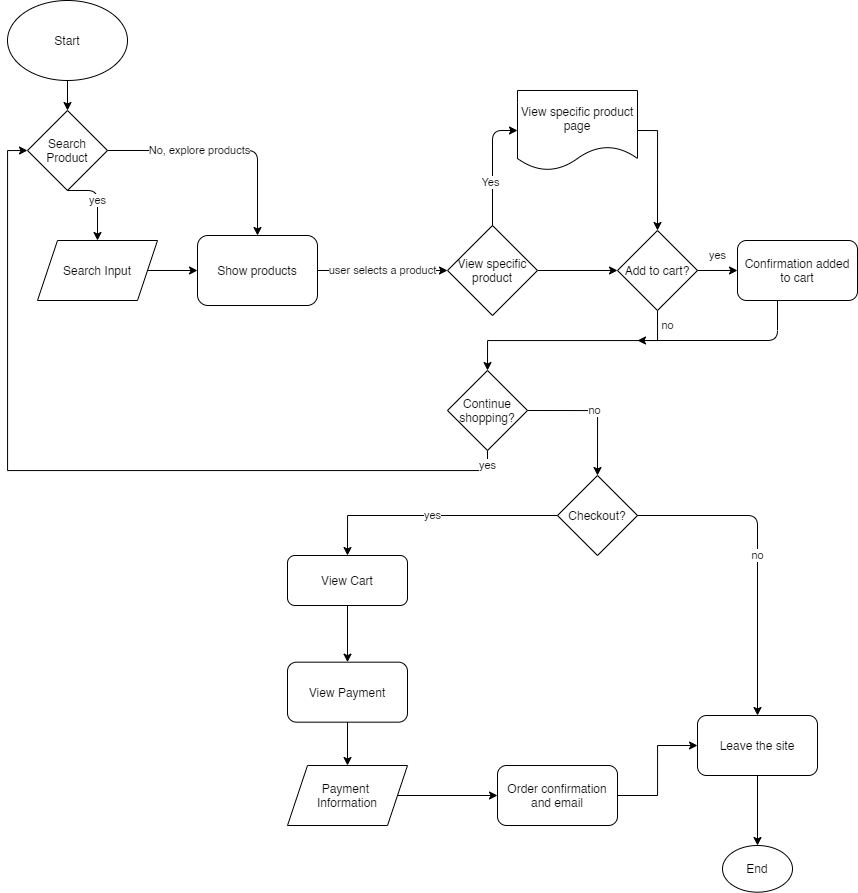

The diagram above was exported from draw.io. Its source (the exported page's mxGraphModel, read from the mxfile embedded in the PNG):
<mxGraphModel dx="871" dy="676" grid="1" gridSize="10" guides="1" tooltips="1" connect="1" arrows="1" fold="1" page="1" pageScale="1" pageWidth="850" pageHeight="1100" math="0" shadow="0">
  <root>
    <mxCell id="0" />
    <mxCell id="1" parent="0" />
    <mxCell id="3" value="Start" style="ellipse;whiteSpace=wrap;html=1;" vertex="1" parent="1">
      <mxGeometry x="10" y="65" width="120" height="80" as="geometry" />
    </mxCell>
    <mxCell id="4" value="Search Product" style="rhombus;whiteSpace=wrap;html=1;" vertex="1" parent="1">
      <mxGeometry x="30" y="175" width="80" height="80" as="geometry" />
    </mxCell>
    <mxCell id="11" style="edgeStyle=orthogonalEdgeStyle;rounded=0;orthogonalLoop=1;jettySize=auto;html=1;exitX=1;exitY=0.5;exitDx=0;exitDy=0;entryX=0;entryY=0.5;entryDx=0;entryDy=0;" edge="1" parent="1" source="5">
      <mxGeometry relative="1" as="geometry">
        <mxPoint x="200" y="335" as="targetPoint" />
        <Array as="points" />
      </mxGeometry>
    </mxCell>
    <mxCell id="5" value="Search Input" style="shape=parallelogram;perimeter=parallelogramPerimeter;whiteSpace=wrap;html=1;fixedSize=1;" vertex="1" parent="1">
      <mxGeometry x="40" y="305" width="120" height="60" as="geometry" />
    </mxCell>
    <mxCell id="7" value="" style="endArrow=classic;html=1;exitX=0.5;exitY=1;exitDx=0;exitDy=0;entryX=0.5;entryY=0;entryDx=0;entryDy=0;" edge="1" parent="1" source="3" target="4">
      <mxGeometry width="50" height="50" relative="1" as="geometry">
        <mxPoint x="280" y="305" as="sourcePoint" />
        <mxPoint x="330" y="255" as="targetPoint" />
      </mxGeometry>
    </mxCell>
    <mxCell id="8" value="yes" style="endArrow=classic;html=1;exitX=0.5;exitY=1;exitDx=0;exitDy=0;entryX=0.5;entryY=0;entryDx=0;entryDy=0;" edge="1" parent="1" source="4" target="5">
      <mxGeometry width="50" height="50" relative="1" as="geometry">
        <mxPoint x="280" y="305" as="sourcePoint" />
        <mxPoint x="330" y="255" as="targetPoint" />
        <Array as="points">
          <mxPoint x="100" y="255" />
        </Array>
      </mxGeometry>
    </mxCell>
    <mxCell id="10" value="No, explore products" style="endArrow=classic;html=1;exitX=1;exitY=0.5;exitDx=0;exitDy=0;entryX=0.5;entryY=0;entryDx=0;entryDy=0;" edge="1" parent="1" source="4" target="24">
      <mxGeometry x="-0.2174" width="50" height="50" relative="1" as="geometry">
        <mxPoint x="280" y="305" as="sourcePoint" />
        <mxPoint x="260" y="285" as="targetPoint" />
        <Array as="points">
          <mxPoint x="260" y="215" />
        </Array>
        <mxPoint as="offset" />
      </mxGeometry>
    </mxCell>
    <mxCell id="25" style="edgeStyle=orthogonalEdgeStyle;rounded=0;orthogonalLoop=1;jettySize=auto;html=1;exitX=1;exitY=0.5;exitDx=0;exitDy=0;entryX=0;entryY=0.5;entryDx=0;entryDy=0;" edge="1" parent="1" source="12" target="13">
      <mxGeometry relative="1" as="geometry">
        <mxPoint x="600" y="335" as="targetPoint" />
      </mxGeometry>
    </mxCell>
    <mxCell id="12" value="View&amp;nbsp;specific product" style="rhombus;whiteSpace=wrap;html=1;" vertex="1" parent="1">
      <mxGeometry x="450" y="290" width="90" height="90" as="geometry" />
    </mxCell>
    <mxCell id="26" value="no" style="edgeStyle=orthogonalEdgeStyle;rounded=0;orthogonalLoop=1;jettySize=auto;html=1;exitX=0.5;exitY=1;exitDx=0;exitDy=0;entryX=0.5;entryY=0;entryDx=0;entryDy=0;" edge="1" parent="1" source="13" target="15">
      <mxGeometry x="-0.8696" y="10" relative="1" as="geometry">
        <mxPoint x="490" y="425" as="targetPoint" />
        <mxPoint as="offset" />
      </mxGeometry>
    </mxCell>
    <mxCell id="13" value="Add to cart?" style="rhombus;whiteSpace=wrap;html=1;" vertex="1" parent="1">
      <mxGeometry x="620" y="295" width="80" height="80" as="geometry" />
    </mxCell>
    <mxCell id="33" value="yes" style="edgeStyle=orthogonalEdgeStyle;rounded=0;orthogonalLoop=1;jettySize=auto;html=1;exitX=0.5;exitY=1;exitDx=0;exitDy=0;entryX=0;entryY=0.5;entryDx=0;entryDy=0;" edge="1" parent="1" source="15" target="4">
      <mxGeometry x="-0.9643" relative="1" as="geometry">
        <mxPoint as="offset" />
      </mxGeometry>
    </mxCell>
    <mxCell id="35" value="no" style="edgeStyle=orthogonalEdgeStyle;rounded=0;orthogonalLoop=1;jettySize=auto;html=1;exitX=1;exitY=0.5;exitDx=0;exitDy=0;entryX=0.5;entryY=0;entryDx=0;entryDy=0;" edge="1" parent="1" source="15" target="34">
      <mxGeometry relative="1" as="geometry" />
    </mxCell>
    <mxCell id="15" value="Continue shopping?" style="rhombus;whiteSpace=wrap;html=1;" vertex="1" parent="1">
      <mxGeometry x="450" y="435" width="80" height="80" as="geometry" />
    </mxCell>
    <mxCell id="21" value="user selects a product" style="endArrow=classic;html=1;exitX=1;exitY=0.5;exitDx=0;exitDy=0;entryX=0;entryY=0.5;entryDx=0;entryDy=0;" edge="1" parent="1" source="24" target="12">
      <mxGeometry width="50" height="50" relative="1" as="geometry">
        <mxPoint x="390" y="340" as="sourcePoint" />
        <mxPoint x="470" y="390" as="targetPoint" />
      </mxGeometry>
    </mxCell>
    <mxCell id="32" style="edgeStyle=orthogonalEdgeStyle;rounded=0;orthogonalLoop=1;jettySize=auto;html=1;exitX=1;exitY=0.5;exitDx=0;exitDy=0;entryX=0.5;entryY=0;entryDx=0;entryDy=0;" edge="1" parent="1" source="22" target="13">
      <mxGeometry relative="1" as="geometry" />
    </mxCell>
    <mxCell id="22" value="View specific product page" style="shape=document;whiteSpace=wrap;html=1;boundedLbl=1;" vertex="1" parent="1">
      <mxGeometry x="520" y="155" width="120" height="80" as="geometry" />
    </mxCell>
    <mxCell id="23" value="" style="endArrow=classic;html=1;entryX=0;entryY=0.5;entryDx=0;entryDy=0;exitX=0.5;exitY=0;exitDx=0;exitDy=0;" edge="1" parent="1" source="12" target="22">
      <mxGeometry width="50" height="50" relative="1" as="geometry">
        <mxPoint x="420" y="435" as="sourcePoint" />
        <mxPoint x="470" y="385" as="targetPoint" />
        <Array as="points">
          <mxPoint x="495" y="195" />
        </Array>
      </mxGeometry>
    </mxCell>
    <mxCell id="30" value="Yes" style="edgeLabel;html=1;align=center;verticalAlign=middle;resizable=0;points=[];" vertex="1" connectable="0" parent="23">
      <mxGeometry x="-0.2767" y="3" relative="1" as="geometry">
        <mxPoint as="offset" />
      </mxGeometry>
    </mxCell>
    <mxCell id="24" value="Show products" style="rounded=1;whiteSpace=wrap;html=1;" vertex="1" parent="1">
      <mxGeometry x="200" y="300" width="120" height="70" as="geometry" />
    </mxCell>
    <mxCell id="27" value="Confirmation added to cart" style="rounded=1;whiteSpace=wrap;html=1;" vertex="1" parent="1">
      <mxGeometry x="740" y="305" width="120" height="60" as="geometry" />
    </mxCell>
    <mxCell id="28" value="yes" style="endArrow=classic;html=1;exitX=1;exitY=0.5;exitDx=0;exitDy=0;entryX=0;entryY=0.5;entryDx=0;entryDy=0;" edge="1" parent="1" source="13" target="27">
      <mxGeometry y="15" width="50" height="50" relative="1" as="geometry">
        <mxPoint x="540" y="405" as="sourcePoint" />
        <mxPoint x="720" y="335" as="targetPoint" />
        <mxPoint as="offset" />
      </mxGeometry>
    </mxCell>
    <mxCell id="29" value="" style="endArrow=classic;html=1;exitX=0.5;exitY=1;exitDx=0;exitDy=0;" edge="1" parent="1">
      <mxGeometry width="50" height="50" relative="1" as="geometry">
        <mxPoint x="780" y="365" as="sourcePoint" />
        <mxPoint x="640" y="405" as="targetPoint" />
        <Array as="points">
          <mxPoint x="780" y="405" />
        </Array>
      </mxGeometry>
    </mxCell>
    <mxCell id="45" value="yes" style="edgeStyle=orthogonalEdgeStyle;rounded=0;orthogonalLoop=1;jettySize=auto;html=1;exitX=0;exitY=0.5;exitDx=0;exitDy=0;entryX=0.5;entryY=0;entryDx=0;entryDy=0;" edge="1" parent="1" source="34" target="41">
      <mxGeometry relative="1" as="geometry" />
    </mxCell>
    <mxCell id="34" value="Checkout?" style="rhombus;whiteSpace=wrap;html=1;" vertex="1" parent="1">
      <mxGeometry x="560" y="540" width="80" height="80" as="geometry" />
    </mxCell>
    <mxCell id="36" value="Leave the site" style="rounded=1;whiteSpace=wrap;html=1;" vertex="1" parent="1">
      <mxGeometry x="700" y="780" width="120" height="60" as="geometry" />
    </mxCell>
    <mxCell id="37" value="End" style="ellipse;whiteSpace=wrap;html=1;" vertex="1" parent="1">
      <mxGeometry x="725" y="910" width="70" height="46.67" as="geometry" />
    </mxCell>
    <mxCell id="38" value="no" style="endArrow=classic;html=1;exitX=1;exitY=0.5;exitDx=0;exitDy=0;entryX=0.5;entryY=0;entryDx=0;entryDy=0;" edge="1" parent="1" source="34" target="36">
      <mxGeometry width="50" height="50" relative="1" as="geometry">
        <mxPoint x="580" y="620" as="sourcePoint" />
        <mxPoint x="710" y="580" as="targetPoint" />
        <Array as="points">
          <mxPoint x="760" y="580" />
        </Array>
      </mxGeometry>
    </mxCell>
    <mxCell id="39" value="" style="endArrow=classic;html=1;exitX=0.5;exitY=1;exitDx=0;exitDy=0;entryX=0.5;entryY=0;entryDx=0;entryDy=0;" edge="1" parent="1" source="36" target="37">
      <mxGeometry width="50" height="50" relative="1" as="geometry">
        <mxPoint x="570" y="850" as="sourcePoint" />
        <mxPoint x="620" y="800" as="targetPoint" />
      </mxGeometry>
    </mxCell>
    <mxCell id="46" value="" style="edgeStyle=orthogonalEdgeStyle;rounded=0;orthogonalLoop=1;jettySize=auto;html=1;" edge="1" parent="1" source="41" target="42">
      <mxGeometry relative="1" as="geometry" />
    </mxCell>
    <mxCell id="41" value="View Cart" style="rounded=1;whiteSpace=wrap;html=1;" vertex="1" parent="1">
      <mxGeometry x="290" y="620" width="120" height="50" as="geometry" />
    </mxCell>
    <mxCell id="47" value="" style="edgeStyle=orthogonalEdgeStyle;rounded=0;orthogonalLoop=1;jettySize=auto;html=1;" edge="1" parent="1" source="42" target="43">
      <mxGeometry relative="1" as="geometry" />
    </mxCell>
    <mxCell id="42" value="View Payment" style="rounded=1;whiteSpace=wrap;html=1;" vertex="1" parent="1">
      <mxGeometry x="290" y="726.67" width="120" height="60" as="geometry" />
    </mxCell>
    <mxCell id="48" value="" style="edgeStyle=orthogonalEdgeStyle;rounded=0;orthogonalLoop=1;jettySize=auto;html=1;" edge="1" parent="1" source="43" target="44">
      <mxGeometry relative="1" as="geometry" />
    </mxCell>
    <mxCell id="43" value="Payment &lt;br&gt;Information" style="shape=parallelogram;perimeter=parallelogramPerimeter;whiteSpace=wrap;html=1;fixedSize=1;" vertex="1" parent="1">
      <mxGeometry x="290" y="830" width="120" height="60" as="geometry" />
    </mxCell>
    <mxCell id="49" style="edgeStyle=orthogonalEdgeStyle;rounded=0;orthogonalLoop=1;jettySize=auto;html=1;entryX=0;entryY=0.5;entryDx=0;entryDy=0;" edge="1" parent="1" source="44" target="36">
      <mxGeometry relative="1" as="geometry" />
    </mxCell>
    <mxCell id="44" value="Order confirmation and email" style="rounded=1;whiteSpace=wrap;html=1;" vertex="1" parent="1">
      <mxGeometry x="500" y="830" width="120" height="60" as="geometry" />
    </mxCell>
  </root>
</mxGraphModel>